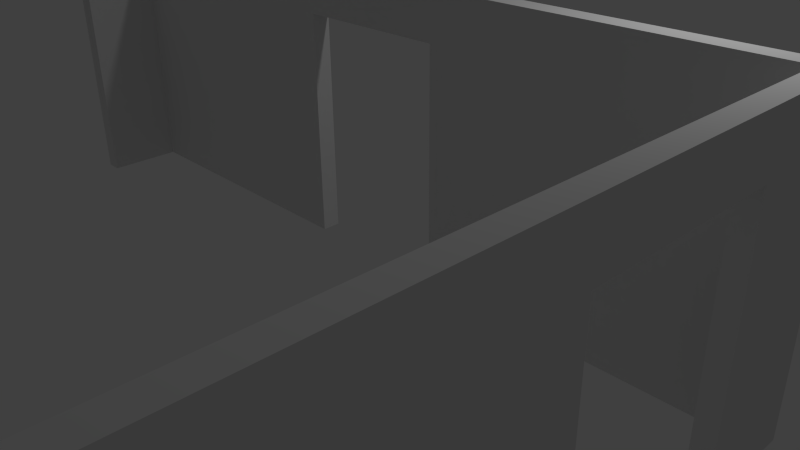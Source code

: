 # Source: raum3Waende.blend  (saved by Blender 2.74.0; exported with 4.5.12 LTS)
import bpy
from mathutils import Matrix  # noqa: F401  (used for matrix-valued properties, if any)

bpy.ops.wm.read_factory_settings(use_empty=True)
scene = bpy.context.scene
scene.name = 'Scene'

# ---- collections
col_collection_1 = bpy.data.collections.new('Collection 1'); scene.collection.children.link(col_collection_1)

# ---- materials (node trees are filled in below, after node groups)
mat_room3 = bpy.data.materials.new('Room3')
mat_room3.alpha_threshold = 0.0
mat_room3.use_transparent_shadow = False
mat_room3.roughness = 0.5
mat_room3.specular_intensity = 0.0

# ---- material node trees

# ---- world
world_world = bpy.data.worlds.new('World'); scene.world = world_world
world_world.color = (0.05088, 0.05088, 0.05088)
world_world.use_sun_shadow = False
world_world.sun_shadow_jitter_overblur = 0.0
world_world.cycles.sampling_method = 'MANUAL'
world_world.cycles.sample_map_resolution = 256

# ---- cameras
cam_camera = bpy.data.cameras.new('Camera')
cam_camera.clip_end = 100.0
cam_camera.lens = 35.0
cam_camera.sensor_width = 32.0
cam_camera.sensor_height = 18.0
cam_camera.ortho_scale = 7.314
cam_camera.dof.focus_distance = 0.0
cam_camera.dof.aperture_fstop = 128.0

# ---- lights
light_lamp = bpy.data.lights.new('Lamp', 'POINT')
light_lamp.transmission_factor = 0.0
light_lamp.cutoff_distance = 30.0
light_lamp.energy = 100.0
light_lamp.shadow_buffer_clip_start = 1.001
light_lamp.shadow_soft_size = 0.1
light_lamp.shadow_maximum_resolution = 0.006
light_lamp.use_absolute_resolution = True
light_lamp.cycles.use_multiple_importance_sampling = False

# ---- meshes
me_plane_001 = bpy.data.meshes.new('Plane.001')
me_plane_001.from_pydata([(-5.0, -2.0, 0.0), (5.0, -2.0, 0.0), (-5.0, 1.0, 0.0), (5.0, 1.0, 0.0), (-5.0, 1.0, 2.5), (-5.0, -2.0, 2.5), (5.0, -2.0, 2.5), (5.0, 1.0, 2.5), (-1.0, -2.0, 0.0), (-1.0, 1.0, 0.0), (-1.0, -2.0, 2.5), (-1.0, 1.0, 2.5), (1.0, -2.0, 0.0), (1.0, -2.0, 2.5), (1.0, 1.0, 0.0), (1.0, 1.0, 2.5), (5.0, 1.0, 2.088), (-5.0, 1.0, 2.088), (5.0, -2.0, 2.088), (-5.0, -2.0, 2.088), (-1.0, -2.0, 2.088), (-1.0, 1.0, 2.088), (1.0, -2.0, 2.088), (1.0, 1.0, 2.088), (-5.0, 0.5, 0.0), (5.0, 0.5, 0.0), (-5.0, 0.5, 2.5), (5.0, 0.5, 2.5), (-5.0, 0.5, 2.088), (5.0, 0.5, 2.088), (-5.0, -0.5, 0.0), (-5.0, -0.5, 2.5), (-5.0, -0.5, 2.088), (5.0, -0.5, 0.0), (5.0, -0.5, 2.5), (5.0, -0.5, 2.088), (-5.214, -2.114, 0.0), (5.214, -2.114, 0.0), (-5.214, 1.114, 0.0), (5.214, 1.114, 0.0), (-5.214, 1.114, 2.5), (-5.214, -2.114, 2.5), (5.214, -2.114, 2.5), (5.214, 1.114, 2.5), (-1.0, -2.12, 0.0), (-1.0, 1.12, 0.0), (-1.0, -2.12, 2.5), (-1.0, 1.12, 2.5), (1.0, -2.12, 0.0), (1.0, -2.12, 2.5), (1.0, 1.12, 0.0), (1.0, 1.12, 2.5), (5.214, 1.114, 2.088), (-5.214, 1.114, 2.088), (5.214, -2.114, 2.088), (-5.214, -2.114, 2.088), (-1.0, -2.12, 2.088), (-1.0, 1.12, 2.088), (1.0, -2.12, 2.088), (1.0, 1.12, 2.088), (-5.22, 0.5, 0.0), (5.22, 0.5, 0.0), (-5.22, 0.5, 2.5), (5.22, 0.5, 2.5), (-5.22, 0.5, 2.088), (5.22, 0.5, 2.088), (-5.22, -0.5, 0.0), (-5.22, -0.5, 2.5), (-5.22, -0.5, 2.088), (5.22, -0.5, 0.0), (5.22, -0.5, 2.5), (5.22, -0.5, 2.088)], [], [(29, 27, 7, 16), (32, 31, 5, 19), (23, 16, 7, 15), (20, 19, 5, 10), (22, 20, 10, 13), (17, 21, 11, 4), (18, 22, 13, 6), (21, 23, 15, 11), (1, 12, 22, 18), (2, 9, 21, 17), (2, 17, 28, 24), (8, 0, 19, 20), (14, 3, 16, 23), (30, 32, 19, 0), (25, 29, 16, 3), (17, 4, 26, 28), (35, 34, 27, 29), (18, 6, 34, 35), (1, 18, 35, 33), (28, 26, 31, 32), (52, 43, 63, 65), (55, 41, 67, 68), (51, 43, 52, 59), (46, 41, 55, 56), (49, 46, 56, 58), (40, 47, 57, 53), (42, 49, 58, 54), (47, 51, 59, 57), (54, 58, 48, 37), (53, 57, 45, 38), (60, 64, 53, 38), (56, 55, 36, 44), (59, 52, 39, 50), (36, 55, 68, 66), (39, 52, 65, 61), (64, 62, 40, 53), (65, 63, 70, 71), (71, 70, 42, 54), (69, 71, 54, 37), (68, 67, 62, 64), (30, 0, 36, 66), (12, 1, 37, 48), (25, 3, 39, 61), (9, 2, 38, 45), (5, 31, 67, 41), (6, 13, 49, 42), (7, 27, 63, 43), (4, 11, 47, 40), (0, 8, 44, 36), (10, 5, 41, 46), (11, 15, 51, 47), (13, 10, 46, 49), (3, 14, 50, 39), (15, 7, 43, 51), (8, 20, 56, 44), (21, 9, 45, 57), (22, 12, 48, 58), (14, 23, 59, 50), (23, 21, 57, 59), (20, 22, 58, 56), (2, 24, 60, 38), (26, 4, 40, 62), (27, 34, 70, 63), (35, 29, 65, 71), (29, 25, 61, 65), (24, 28, 64, 60), (31, 26, 62, 67), (28, 32, 68, 64), (1, 33, 69, 37), (34, 6, 42, 70), (32, 30, 66, 68), (33, 35, 71, 69)])
_uv = me_plane_001.uv_layers.new(name='UVMap')
_uv.uv.foreach_set('vector', [0.7202, 1.262, 0.7202, 1.173, 0.8279, 1.173, 0.8279, 1.262, -0.5762, -0.7213, -0.5762, -0.81, -0.2533, -0.81, -0.2533, -0.7213, -0.2453, 1.445, 0.6157, 1.445, 0.6157, 1.533, -0.2453, 1.533, 0.6076, -0.7213, -0.2533, -0.7213, -0.2533, -0.81, 0.6076, -0.81, 1.038, -0.7213, 0.6076, -0.7213, 0.6076, -0.81, 1.038, -0.81, -0.2453, 1.354, 0.6157, 1.354, 0.6157, 1.443, -0.2453, 1.443, 1.899, -0.7213, 1.038, -0.7213, 1.038, -0.81, 1.899, -0.81, 0.8329, 0.5949, 1.263, 0.5949, 1.263, 0.6836, 0.8329, 0.6836, 1.899, -0.2719, 1.038, -0.2719, 1.038, -0.7213, 1.899, -0.7213, -0.03308, 0.7215, 0.8279, 0.7215, 0.8279, 1.171, -0.03308, 1.171, -0.899, -0.2719, -0.899, -0.7213, -0.7914, -0.7213, -0.7914, -0.2719, 0.6076, -0.2719, -0.2533, -0.2719, -0.2533, -0.7213, 0.6076, -0.7213, -0.899, 0.7215, -0.03808, 0.7215, -0.03808, 1.171, -0.899, 1.171, -0.5762, -0.2719, -0.5762, -0.7213, -0.2533, -0.7213, -0.2533, -0.2719, 1.369, -0.2699, 1.369, 0.1795, 1.261, 0.1795, 1.261, -0.2699, -0.899, -0.7213, -0.899, -0.81, -0.7914, -0.81, -0.7914, -0.7213, 1.155, 1.555, 1.155, 1.466, 1.37, 1.466, 1.37, 1.555, 0.8298, 1.555, 0.8298, 1.466, 1.153, 1.466, 1.153, 1.555, 0.8329, 0.2701, 1.282, 0.2701, 1.282, 0.593, 0.8329, 0.593, -0.7914, -0.7213, -0.7914, -0.81, -0.5762, -0.81, -0.5762, -0.7213, -0.2472, 1.622, -0.2472, 1.711, -0.3579, 1.711, -0.3579, 1.622, 1.279, 0.7215, 1.368, 0.7215, 1.368, 1.047, 1.279, 1.047, 0.3954, -0.2699, 1.259, -0.2699, 1.259, -0.1813, 0.3954, -0.1813, 0.6187, 1.352, -0.2453, 1.352, -0.2453, 1.264, 0.6187, 1.264, 1.26, 1.464, 0.8298, 1.464, 0.8298, 1.375, 1.26, 1.375, -0.899, -0.2699, -0.03504, -0.2699, -0.03504, -0.1813, -0.899, -0.1813, 0.6187, 1.262, -0.2453, 1.262, -0.2453, 1.173, 0.6187, 1.173, -0.03504, -0.2699, 0.3954, -0.2699, 0.3954, -0.1813, -0.03504, -0.1813, 0.8309, 0.7196, -0.03308, 0.7196, -0.03308, 0.2701, 0.8309, 0.2701, -0.899, -0.1813, -0.03504, -0.1813, -0.03504, 0.2682, -0.899, 0.2682, 0.8298, 1.263, 1.279, 1.263, 1.279, 1.373, 0.8298, 1.373, -0.03504, 0.7196, -0.899, 0.7196, -0.899, 0.2701, -0.03504, 0.2701, 0.3954, -0.1813, 1.259, -0.1813, 1.259, 0.2682, 0.3954, 0.2682, 0.8298, 0.7215, 1.279, 0.7215, 1.279, 1.047, 0.8298, 1.047, -0.2472, 1.173, -0.2472, 1.622, -0.3579, 1.622, -0.3579, 1.173, 1.279, 1.263, 1.368, 1.263, 1.368, 1.373, 1.279, 1.373, -0.3579, 1.622, -0.3579, 1.711, -0.5731, 1.711, -0.5731, 1.622, -0.5731, 1.622, -0.5731, 1.711, -0.899, 1.711, -0.899, 1.622, -0.5731, 1.173, -0.5731, 1.622, -0.899, 1.622, -0.899, 1.173, 1.279, 1.047, 1.368, 1.047, 1.368, 1.263, 1.279, 1.263, 1.097, 0.7101, 0.8374, 0.7101, 0.8329, 0.7055, 1.097, 0.7056, 0.8329, 0.7121, 1.256, 0.7121, 1.263, 0.7196, 0.8329, 0.7195, 0.7172, 1.276, 0.8248, 1.276, 0.8279, 1.279, 0.7172, 1.28, 1.263, 0.693, 0.8403, 0.693, 0.8329, 0.6856, 1.263, 0.6857, 1.16, 1.563, 1.421, 1.563, 1.421, 1.568, 1.158, 1.568, 0.6128, 1.543, 0.187, 1.543, 0.1871, 1.535, 0.6144, 1.535, 0.8248, 1.267, 0.7172, 1.268, 0.7172, 1.264, 0.8279, 1.264, -0.2437, 1.545, 0.1821, 1.545, 0.182, 1.552, -0.2453, 1.552, 0.1886, 1.554, 0.6144, 1.554, 0.6143, 1.562, 0.187, 1.562, 0.185, 1.543, -0.2378, 1.543, -0.2453, 1.535, 0.185, 1.535, 0.8298, 1.557, 1.156, 1.557, 1.156, 1.562, 0.8299, 1.562, 0.08061, 1.56, -0.2452, 1.56, -0.2453, 1.554, 0.08058, 1.554, 0.6128, 1.552, 0.187, 1.552, 0.1871, 1.545, 0.6144, 1.545, 0.8329, 0.695, 1.256, 0.695, 1.263, 0.7025, 0.8329, 0.7024, 1.313, 0.2701, 1.313, 0.6031, 1.308, 0.6031, 1.308, 0.2702, 1.3, 0.6031, 1.3, 0.2702, 1.306, 0.2701, 1.306, 0.6031, 1.315, 0.6031, 1.315, 0.2702, 1.321, 0.2701, 1.321, 0.6031, 1.344, 0.2701, 1.344, 0.6031, 1.339, 0.6031, 1.339, 0.2702, 0.08061, 1.568, -0.2452, 1.568, -0.2453, 1.562, 0.08058, 1.562, 0.187, 1.564, 0.5128, 1.564, 0.5129, 1.569, 0.187, 1.569, 0.8248, 1.274, 0.7172, 1.274, 0.7172, 1.27, 0.8279, 1.271, 0.7172, 1.282, 0.8248, 1.282, 0.8278, 1.285, 0.7172, 1.287, 1.477, 0.1858, 1.261, 0.1858, 1.261, 0.1815, 1.477, 0.1815, 1.261, 0.1877, 1.477, 0.1877, 1.477, 0.1921, 1.261, 0.1921, 1.331, 0.6031, 1.331, 0.2702, 1.337, 0.2701, 1.337, 0.6031, 1.329, 0.2701, 1.329, 0.6031, 1.323, 0.6031, 1.323, 0.2702, 1.261, 0.194, 1.477, 0.194, 1.477, 0.1983, 1.261, 0.1983, 1.477, 0.2046, 1.261, 0.2046, 1.261, 0.2003, 1.477, 0.2003, 1.16, 1.557, 1.421, 1.557, 1.421, 1.561, 1.158, 1.561, 1.363, 0.7101, 1.104, 0.7101, 1.099, 0.7055, 1.363, 0.7056, 1.284, 0.6031, 1.284, 0.2702, 1.29, 0.2701, 1.29, 0.6031, 1.298, 0.2701, 1.298, 0.6031, 1.292, 0.6031, 1.292, 0.2702])
me_plane_001.materials.append(mat_room3)
me_plane_001.use_remesh_preserve_volume = False
me_plane_001.use_remesh_preserve_attributes = False
me_plane_001.use_mirror_vertex_groups = False
me_plane_001.update()

# ---- objects
ob_lamp = bpy.data.objects.new('Lamp', light_lamp)
ob_camera = bpy.data.objects.new('Camera', cam_camera)
ob_plane_001 = bpy.data.objects.new('Plane.001', me_plane_001)

# ---- transforms, parenting, visibility, modifiers, constraints
ob_lamp.location = (4.076, 1.005, 5.904)
ob_lamp.rotation_euler = (0.6503, 0.05522, 1.866)
ob_lamp.lock_rotations_4d = False
ob_lamp.empty_display_type = 'ARROWS'
ob_lamp.color = (0.0, 0.0, 0.0, 0.0)
ob_lamp.lineart.crease_threshold = 0.0
ob_camera.location = (7.481, -6.508, 5.344)
ob_camera.rotation_euler = (1.109, 0.01082, 0.8149)
ob_camera.lock_rotations_4d = False
ob_camera.empty_display_type = 'ARROWS'
ob_camera.color = (0.0, 0.0, 0.0, 0.0)
ob_camera.display_type = 'WIRE'
ob_camera.lineart.crease_threshold = 0.0
ob_plane_001.location = (0.0, -2.0, 0.0)
ob_plane_001.scale = (1.0, 2.0, 1.4)
ob_plane_001.lineart.crease_threshold = 0.0

# ---- collection membership
col_collection_1.objects.link(ob_lamp)
col_collection_1.objects.link(ob_camera)
col_collection_1.objects.link(ob_plane_001)

# ---- scene / render settings (as saved in the file)
scene.camera = ob_camera
scene.frame_start = 1; scene.frame_end = 250; scene.frame_set(1)
scene.render.engine = 'BLENDER_EEVEE_NEXT'
scene.render.resolution_percentage = 50
scene.render.dither_intensity = 0.0
scene.cycles.use_denoising = False
scene.cycles.samples = 10
scene.cycles.sampling_pattern = 'TABULATED_SOBOL'
scene.cycles.light_sampling_threshold = 0.0
scene.cycles.use_adaptive_sampling = False
scene.cycles.use_light_tree = False
scene.cycles.blur_glossy = 0.0
scene.cycles.volume_bounces = 1
scene.cycles.pixel_filter_type = 'GAUSSIAN'
scene.cycles.sample_clamp_indirect = 0.0
scene.view_settings.view_transform = 'Standard'
bpy.context.view_layer.update()
